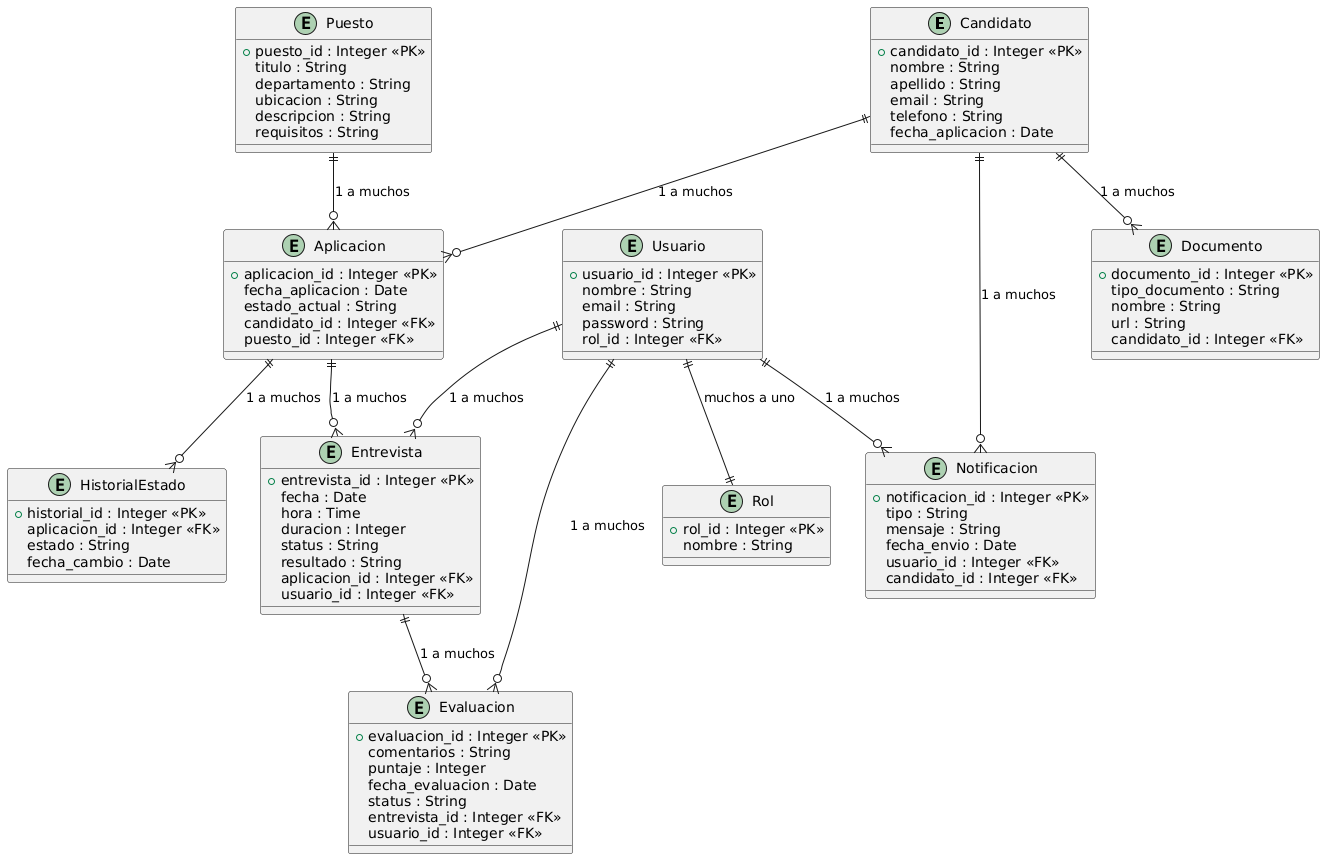

The diagram above was rendered by PlantUML. Its source (embedded in the PNG):
@startuml
entity "Candidato" as Candidato {
  +candidato_id : Integer <<PK>>
  nombre : String
  apellido : String
  email : String
  telefono : String
  fecha_aplicacion : Date
}

entity "Puesto" as Puesto {
  +puesto_id : Integer <<PK>>
  titulo : String
  departamento : String
  ubicacion : String
  descripcion : String
  requisitos : String
}

entity "Aplicacion" as Aplicacion {
  +aplicacion_id : Integer <<PK>>
  fecha_aplicacion : Date
  estado_actual : String
  candidato_id : Integer <<FK>>
  puesto_id : Integer <<FK>>
}

entity "HistorialEstado" as HistorialEstado {
  +historial_id : Integer <<PK>>
  aplicacion_id : Integer <<FK>>
  estado : String
  fecha_cambio : Date
}

entity "Entrevista" as Entrevista {
  +entrevista_id : Integer <<PK>>
  fecha : Date
  hora : Time
  duracion : Integer
  status : String
  resultado : String
  aplicacion_id : Integer <<FK>>
  usuario_id : Integer <<FK>>
}

entity "Evaluacion" as Evaluacion {
  +evaluacion_id : Integer <<PK>>
  comentarios : String
  puntaje : Integer
  fecha_evaluacion : Date
  status : String
  entrevista_id : Integer <<FK>>
  usuario_id : Integer <<FK>>
}

entity "Usuario" as Usuario {
  +usuario_id : Integer <<PK>>
  nombre : String
  email : String
  password : String
  rol_id : Integer <<FK>>
}

entity "Rol" as Rol {
  +rol_id : Integer <<PK>>
  nombre : String
}

entity "Notificacion" as Notificacion {
  +notificacion_id : Integer <<PK>>
  tipo : String
  mensaje : String
  fecha_envio : Date
  usuario_id : Integer <<FK>>
  candidato_id : Integer <<FK>>
}

entity "Documento" as Documento {
  +documento_id : Integer <<PK>>
  tipo_documento : String
  nombre : String
  url : String
  candidato_id : Integer <<FK>>
}

' Relaciones entre entidades

Candidato ||--o{ Aplicacion : "1 a muchos"
Puesto ||--o{ Aplicacion : "1 a muchos"
Aplicacion ||--o{ Entrevista : "1 a muchos"
Aplicacion ||--o{ HistorialEstado : "1 a muchos"
Entrevista ||--o{ Evaluacion : "1 a muchos"
Usuario ||--o{ Entrevista : "1 a muchos"
Usuario ||--o{ Evaluacion : "1 a muchos"
Candidato ||--o{ Notificacion : "1 a muchos"
Usuario ||--o{ Notificacion : "1 a muchos"
Usuario ||--|| Rol : "muchos a uno"
Candidato ||--o{ Documento : "1 a muchos"
@enduml